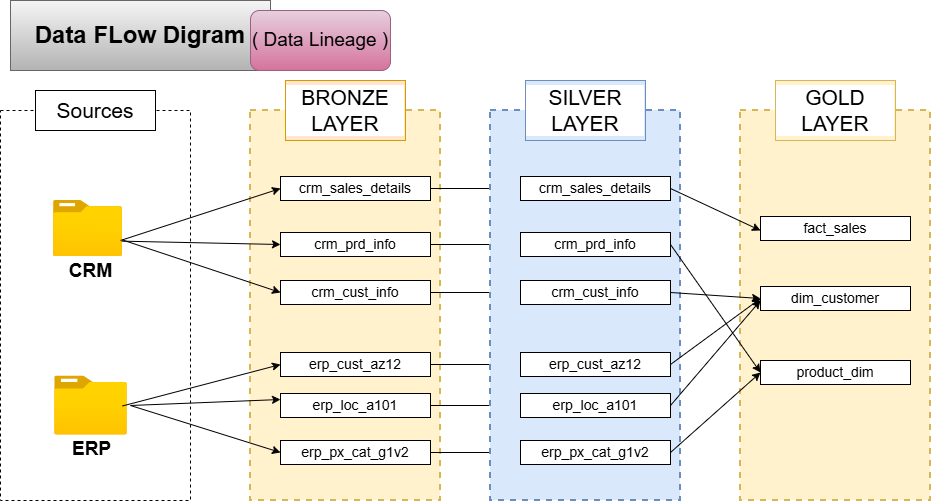

The diagram above was exported from draw.io. Its source (the exported page's mxGraphModel, read from the mxfile embedded in the PNG):
<mxGraphModel dx="983" dy="655" grid="1" gridSize="10" guides="1" tooltips="1" connect="1" arrows="1" fold="1" page="1" pageScale="1" pageWidth="850" pageHeight="1100" math="0" shadow="0">
  <root>
    <mxCell id="0" />
    <mxCell id="1" parent="0" />
    <mxCell id="aHJiI7E5PRM2MMME7oDx-1" parent="1" style="rounded=0;whiteSpace=wrap;html=1;dashed=1;" value="" vertex="1">
      <mxGeometry height="390" width="190" x="30" y="130" as="geometry" />
    </mxCell>
    <mxCell id="aHJiI7E5PRM2MMME7oDx-3" parent="1" style="rounded=0;whiteSpace=wrap;html=1;fontSize=21;labelBackgroundColor=default;labelBorderColor=none;textShadow=0;" value="Sources" vertex="1">
      <mxGeometry height="40" width="120" x="65" y="110" as="geometry" />
    </mxCell>
    <mxCell id="aHJiI7E5PRM2MMME7oDx-4" parent="1" style="image;aspect=fixed;html=1;points=[];align=center;fontSize=12;image=img/lib/azure2/general/Folder_Blank.svg;" value="" vertex="1">
      <mxGeometry height="56.00000000000001" width="69" x="83" y="220" as="geometry" />
    </mxCell>
    <mxCell id="aHJiI7E5PRM2MMME7oDx-5" parent="1" style="image;aspect=fixed;html=1;points=[];align=center;fontSize=12;image=img/lib/azure2/general/Folder_Blank.svg;" value="" vertex="1">
      <mxGeometry height="59" width="72.7" x="84.15" y="395.5" as="geometry" />
    </mxCell>
    <mxCell id="aHJiI7E5PRM2MMME7oDx-10" parent="1" style="text;html=1;whiteSpace=wrap;strokeColor=none;fillColor=none;align=center;verticalAlign=middle;rounded=0;fontSize=19;fontStyle=1" value="CRM" vertex="1">
      <mxGeometry height="30" width="75" x="83" y="276" as="geometry" />
    </mxCell>
    <mxCell id="aHJiI7E5PRM2MMME7oDx-11" parent="1" style="text;html=1;whiteSpace=wrap;strokeColor=none;fillColor=none;align=center;verticalAlign=middle;rounded=0;fontSize=19;fontStyle=1" value="ERP" vertex="1">
      <mxGeometry height="30" width="75" x="84.15" y="454" as="geometry" />
    </mxCell>
    <mxCell id="aHJiI7E5PRM2MMME7oDx-13" parent="1" style="rounded=0;whiteSpace=wrap;html=1;dashed=1;fillColor=#fff2cc;strokeColor=#d6b656;strokeWidth=2;" value="" vertex="1">
      <mxGeometry height="390" width="190" x="280" y="130" as="geometry" />
    </mxCell>
    <mxCell id="aHJiI7E5PRM2MMME7oDx-14" parent="1" style="rounded=0;whiteSpace=wrap;html=1;fontSize=21;labelBackgroundColor=default;labelBorderColor=none;textShadow=0;fillColor=#ffe6cc;strokeColor=#d79b00;" value="BRONZE LAYER" vertex="1">
      <mxGeometry height="60" width="120" x="315" y="100" as="geometry" />
    </mxCell>
    <mxCell id="8FgCx2zKUG5SlgfgZWVT-9" edge="1" parent="1" source="aHJiI7E5PRM2MMME7oDx-15" style="edgeStyle=orthogonalEdgeStyle;rounded=0;orthogonalLoop=1;jettySize=auto;html=1;" target="8FgCx2zKUG5SlgfgZWVT-3">
      <mxGeometry relative="1" as="geometry" />
    </mxCell>
    <mxCell id="aHJiI7E5PRM2MMME7oDx-15" parent="1" style="rounded=0;whiteSpace=wrap;html=1;fontSize=14;" value="crm_cust_info" vertex="1">
      <mxGeometry height="24" width="150" x="310" y="300" as="geometry" />
    </mxCell>
    <mxCell id="8FgCx2zKUG5SlgfgZWVT-10" edge="1" parent="1" source="aHJiI7E5PRM2MMME7oDx-16" style="edgeStyle=orthogonalEdgeStyle;rounded=0;orthogonalLoop=1;jettySize=auto;html=1;" target="8FgCx2zKUG5SlgfgZWVT-4">
      <mxGeometry relative="1" as="geometry" />
    </mxCell>
    <mxCell id="aHJiI7E5PRM2MMME7oDx-16" parent="1" style="rounded=0;whiteSpace=wrap;html=1;fontSize=14;" value="crm_prd_info" vertex="1">
      <mxGeometry height="24" width="150" x="310" y="252" as="geometry" />
    </mxCell>
    <mxCell id="8FgCx2zKUG5SlgfgZWVT-11" edge="1" parent="1" source="aHJiI7E5PRM2MMME7oDx-17" style="edgeStyle=orthogonalEdgeStyle;rounded=0;orthogonalLoop=1;jettySize=auto;html=1;" target="8FgCx2zKUG5SlgfgZWVT-5">
      <mxGeometry relative="1" as="geometry" />
    </mxCell>
    <mxCell id="aHJiI7E5PRM2MMME7oDx-17" parent="1" style="rounded=0;whiteSpace=wrap;html=1;fontSize=14;" value="crm_sales_details" vertex="1">
      <mxGeometry height="24" width="150" x="310" y="196" as="geometry" />
    </mxCell>
    <mxCell id="8FgCx2zKUG5SlgfgZWVT-13" edge="1" parent="1" source="aHJiI7E5PRM2MMME7oDx-21" style="edgeStyle=orthogonalEdgeStyle;rounded=0;orthogonalLoop=1;jettySize=auto;html=1;" target="8FgCx2zKUG5SlgfgZWVT-6">
      <mxGeometry relative="1" as="geometry" />
    </mxCell>
    <mxCell id="aHJiI7E5PRM2MMME7oDx-21" parent="1" style="rounded=0;whiteSpace=wrap;html=1;fontSize=14;" value="erp_cust_az12" vertex="1">
      <mxGeometry height="24" width="150" x="310" y="372" as="geometry" />
    </mxCell>
    <mxCell id="8FgCx2zKUG5SlgfgZWVT-14" edge="1" parent="1" source="aHJiI7E5PRM2MMME7oDx-23" style="edgeStyle=orthogonalEdgeStyle;rounded=0;orthogonalLoop=1;jettySize=auto;html=1;entryX=0;entryY=0.5;entryDx=0;entryDy=0;" target="8FgCx2zKUG5SlgfgZWVT-7">
      <mxGeometry relative="1" as="geometry" />
    </mxCell>
    <mxCell id="aHJiI7E5PRM2MMME7oDx-23" parent="1" style="rounded=0;whiteSpace=wrap;html=1;fontSize=14;" value="erp_loc_a101" vertex="1">
      <mxGeometry height="24" width="150" x="310" y="413" as="geometry" />
    </mxCell>
    <mxCell id="8FgCx2zKUG5SlgfgZWVT-15" edge="1" parent="1" source="aHJiI7E5PRM2MMME7oDx-24" style="edgeStyle=orthogonalEdgeStyle;rounded=0;orthogonalLoop=1;jettySize=auto;html=1;" target="8FgCx2zKUG5SlgfgZWVT-8">
      <mxGeometry relative="1" as="geometry" />
    </mxCell>
    <mxCell id="aHJiI7E5PRM2MMME7oDx-24" parent="1" style="rounded=0;whiteSpace=wrap;html=1;fontSize=14;" value="erp_px_cat_g1v2" vertex="1">
      <mxGeometry height="24" width="150" x="310" y="460" as="geometry" />
    </mxCell>
    <mxCell id="8FgCx2zKUG5SlgfgZWVT-1" parent="1" style="rounded=0;whiteSpace=wrap;html=1;dashed=1;fillColor=#dae8fc;strokeColor=#6c8ebf;strokeWidth=2;" value="" vertex="1">
      <mxGeometry height="390" width="190" x="520" y="130" as="geometry" />
    </mxCell>
    <mxCell id="8FgCx2zKUG5SlgfgZWVT-2" parent="1" style="rounded=0;whiteSpace=wrap;html=1;fontSize=21;labelBackgroundColor=default;labelBorderColor=none;textShadow=0;fillColor=#dae8fc;strokeColor=#6c8ebf;" value="SILVER LAYER" vertex="1">
      <mxGeometry height="60" width="120" x="555" y="100" as="geometry" />
    </mxCell>
    <mxCell id="8FgCx2zKUG5SlgfgZWVT-3" parent="1" style="rounded=0;whiteSpace=wrap;html=1;fontSize=14;" value="crm_cust_info" vertex="1">
      <mxGeometry height="24" width="150" x="550" y="300" as="geometry" />
    </mxCell>
    <mxCell id="8FgCx2zKUG5SlgfgZWVT-4" parent="1" style="rounded=0;whiteSpace=wrap;html=1;fontSize=14;" value="crm_prd_info" vertex="1">
      <mxGeometry height="24" width="150" x="550" y="252" as="geometry" />
    </mxCell>
    <mxCell id="8FgCx2zKUG5SlgfgZWVT-5" parent="1" style="rounded=0;whiteSpace=wrap;html=1;fontSize=14;" value="crm_sales_details" vertex="1">
      <mxGeometry height="24" width="150" x="550" y="196" as="geometry" />
    </mxCell>
    <mxCell id="8FgCx2zKUG5SlgfgZWVT-6" parent="1" style="rounded=0;whiteSpace=wrap;html=1;fontSize=14;" value="erp_cust_az12" vertex="1">
      <mxGeometry height="24" width="150" x="550" y="372" as="geometry" />
    </mxCell>
    <mxCell id="8FgCx2zKUG5SlgfgZWVT-7" parent="1" style="rounded=0;whiteSpace=wrap;html=1;fontSize=14;" value="erp_loc_a101" vertex="1">
      <mxGeometry height="24" width="150" x="550" y="413" as="geometry" />
    </mxCell>
    <mxCell id="8FgCx2zKUG5SlgfgZWVT-8" parent="1" style="rounded=0;whiteSpace=wrap;html=1;fontSize=14;" value="erp_px_cat_g1v2" vertex="1">
      <mxGeometry height="24" width="150" x="550" y="460" as="geometry" />
    </mxCell>
    <mxCell id="4DFM9AfRiJo5eRkJfEFI-8" parent="1" style="rounded=0;whiteSpace=wrap;html=1;dashed=1;fillColor=#fff2cc;strokeColor=#d6b656;strokeWidth=2;" value="" vertex="1">
      <mxGeometry height="390" width="190" x="770" y="130" as="geometry" />
    </mxCell>
    <mxCell id="4DFM9AfRiJo5eRkJfEFI-9" parent="1" style="rounded=0;whiteSpace=wrap;html=1;fontSize=21;labelBackgroundColor=default;labelBorderColor=none;textShadow=0;fillColor=#fff2cc;strokeColor=#d6b656;" value="GOLD LAYER" vertex="1">
      <mxGeometry height="60" width="120" x="805" y="100" as="geometry" />
    </mxCell>
    <mxCell id="4DFM9AfRiJo5eRkJfEFI-10" parent="1" style="rounded=0;whiteSpace=wrap;html=1;fontSize=14;" value="fact_sales" vertex="1">
      <mxGeometry height="24" width="150" x="790" y="236" as="geometry" />
    </mxCell>
    <mxCell id="4DFM9AfRiJo5eRkJfEFI-11" parent="1" style="rounded=0;whiteSpace=wrap;html=1;fontSize=14;" value="dim_customer" vertex="1">
      <mxGeometry height="24" width="150" x="790" y="306" as="geometry" />
    </mxCell>
    <mxCell id="4DFM9AfRiJo5eRkJfEFI-12" parent="1" style="rounded=0;whiteSpace=wrap;html=1;fontSize=14;" value="product_dim" vertex="1">
      <mxGeometry height="24" width="150" x="790" y="380" as="geometry" />
    </mxCell>
    <mxCell id="4DFM9AfRiJo5eRkJfEFI-16" edge="1" parent="1" source="8FgCx2zKUG5SlgfgZWVT-5" style="endArrow=classic;html=1;rounded=0;exitX=1;exitY=0.5;exitDx=0;exitDy=0;" value="">
      <mxGeometry height="50" relative="1" width="50" as="geometry">
        <mxPoint x="710" y="280" as="sourcePoint" />
        <mxPoint x="790" y="250" as="targetPoint" />
      </mxGeometry>
    </mxCell>
    <mxCell id="4DFM9AfRiJo5eRkJfEFI-17" edge="1" parent="1" source="8FgCx2zKUG5SlgfgZWVT-3" style="endArrow=classic;html=1;rounded=0;exitX=1;exitY=0.5;exitDx=0;exitDy=0;entryX=0;entryY=0.5;entryDx=0;entryDy=0;" target="4DFM9AfRiJo5eRkJfEFI-11" value="">
      <mxGeometry height="50" relative="1" width="50" as="geometry">
        <mxPoint x="720" y="262" as="sourcePoint" />
        <mxPoint x="810" y="220" as="targetPoint" />
      </mxGeometry>
    </mxCell>
    <mxCell id="4DFM9AfRiJo5eRkJfEFI-18" edge="1" parent="1" source="8FgCx2zKUG5SlgfgZWVT-6" style="endArrow=classic;html=1;rounded=0;exitX=1;exitY=0.5;exitDx=0;exitDy=0;entryX=0;entryY=0.5;entryDx=0;entryDy=0;" target="4DFM9AfRiJo5eRkJfEFI-11" value="">
      <mxGeometry height="50" relative="1" width="50" as="geometry">
        <mxPoint x="700" y="370" as="sourcePoint" />
        <mxPoint x="790" y="480" as="targetPoint" />
      </mxGeometry>
    </mxCell>
    <mxCell id="4DFM9AfRiJo5eRkJfEFI-19" edge="1" parent="1" source="8FgCx2zKUG5SlgfgZWVT-7" style="endArrow=classic;html=1;rounded=0;exitX=1;exitY=0.5;exitDx=0;exitDy=0;" value="">
      <mxGeometry height="50" relative="1" width="50" as="geometry">
        <mxPoint x="750" y="390" as="sourcePoint" />
        <mxPoint x="790" y="320" as="targetPoint" />
      </mxGeometry>
    </mxCell>
    <mxCell id="4DFM9AfRiJo5eRkJfEFI-20" edge="1" parent="1" source="8FgCx2zKUG5SlgfgZWVT-8" style="endArrow=classic;html=1;rounded=0;exitX=1;exitY=0.5;exitDx=0;exitDy=0;entryX=0;entryY=0.5;entryDx=0;entryDy=0;" target="4DFM9AfRiJo5eRkJfEFI-12" value="">
      <mxGeometry height="50" relative="1" width="50" as="geometry">
        <mxPoint x="720" y="540" as="sourcePoint" />
        <mxPoint x="810" y="650" as="targetPoint" />
      </mxGeometry>
    </mxCell>
    <mxCell id="4DFM9AfRiJo5eRkJfEFI-21" edge="1" parent="1" source="8FgCx2zKUG5SlgfgZWVT-4" style="endArrow=classic;html=1;rounded=0;exitX=1;exitY=0.5;exitDx=0;exitDy=0;entryX=0;entryY=0.5;entryDx=0;entryDy=0;" target="4DFM9AfRiJo5eRkJfEFI-12" value="">
      <mxGeometry height="50" relative="1" width="50" as="geometry">
        <mxPoint x="700" y="260" as="sourcePoint" />
        <mxPoint x="790" y="370" as="targetPoint" />
      </mxGeometry>
    </mxCell>
    <mxCell id="4DFM9AfRiJo5eRkJfEFI-22" edge="1" parent="1" source="aHJiI7E5PRM2MMME7oDx-4" style="endArrow=classic;html=1;rounded=0;entryX=0;entryY=0.5;entryDx=0;entryDy=0;exitX=0.971;exitY=0.714;exitDx=0;exitDy=0;exitPerimeter=0;" target="aHJiI7E5PRM2MMME7oDx-17" value="">
      <mxGeometry height="50" relative="1" width="50" as="geometry">
        <mxPoint x="160" y="260" as="sourcePoint" />
        <mxPoint x="350" y="380" as="targetPoint" />
      </mxGeometry>
    </mxCell>
    <mxCell id="4DFM9AfRiJo5eRkJfEFI-23" edge="1" parent="1" source="aHJiI7E5PRM2MMME7oDx-4" style="endArrow=classic;html=1;rounded=0;exitX=0.99;exitY=0.726;exitDx=0;exitDy=0;entryX=0;entryY=0.5;entryDx=0;entryDy=0;exitPerimeter=0;" target="aHJiI7E5PRM2MMME7oDx-16" value="">
      <mxGeometry height="50" relative="1" width="50" as="geometry">
        <mxPoint x="210" y="260" as="sourcePoint" />
        <mxPoint x="300" y="370" as="targetPoint" />
      </mxGeometry>
    </mxCell>
    <mxCell id="4DFM9AfRiJo5eRkJfEFI-25" edge="1" parent="1" source="aHJiI7E5PRM2MMME7oDx-4" style="endArrow=classic;html=1;rounded=0;entryX=0;entryY=0.5;entryDx=0;entryDy=0;" target="aHJiI7E5PRM2MMME7oDx-15" value="">
      <mxGeometry height="50" relative="1" width="50" as="geometry">
        <mxPoint x="160" y="260" as="sourcePoint" />
        <mxPoint x="250" y="420" as="targetPoint" />
      </mxGeometry>
    </mxCell>
    <mxCell id="4DFM9AfRiJo5eRkJfEFI-26" edge="1" parent="1" source="aHJiI7E5PRM2MMME7oDx-5" style="endArrow=classic;html=1;rounded=0;entryX=0;entryY=0.5;entryDx=0;entryDy=0;exitX=0.933;exitY=0.508;exitDx=0;exitDy=0;exitPerimeter=0;" target="aHJiI7E5PRM2MMME7oDx-21" value="">
      <mxGeometry height="50" relative="1" width="50" as="geometry">
        <mxPoint x="160" y="430" as="sourcePoint" />
        <mxPoint x="320" y="580" as="targetPoint" />
      </mxGeometry>
    </mxCell>
    <mxCell id="4DFM9AfRiJo5eRkJfEFI-27" edge="1" parent="1" style="endArrow=classic;html=1;rounded=0;entryX=0;entryY=0.25;entryDx=0;entryDy=0;" target="aHJiI7E5PRM2MMME7oDx-23" value="">
      <mxGeometry height="50" relative="1" width="50" as="geometry">
        <mxPoint x="160" y="425" as="sourcePoint" />
        <mxPoint x="350" y="570" as="targetPoint" />
      </mxGeometry>
    </mxCell>
    <mxCell id="4DFM9AfRiJo5eRkJfEFI-28" edge="1" parent="1" style="endArrow=classic;html=1;rounded=0;entryX=0;entryY=0.5;entryDx=0;entryDy=0;" target="aHJiI7E5PRM2MMME7oDx-24" value="">
      <mxGeometry height="50" relative="1" width="50" as="geometry">
        <mxPoint x="160" y="425" as="sourcePoint" />
        <mxPoint x="340" y="630" as="targetPoint" />
      </mxGeometry>
    </mxCell>
    <mxCell id="E5Oi_4AY397HuF6-cE7I-1" parent="1" style="rounded=0;whiteSpace=wrap;html=1;fillColor=#f5f5f5;gradientColor=#b3b3b3;strokeColor=#666666;" value="&lt;span style=&quot;font-size: 24px; font-weight: 700;&quot;&gt;Data FLow Digram&lt;/span&gt;" vertex="1">
      <mxGeometry height="70" width="260" x="40" y="20" as="geometry" />
    </mxCell>
    <mxCell id="E5Oi_4AY397HuF6-cE7I-3" parent="1" style="rounded=1;whiteSpace=wrap;html=1;fontSize=19;fontStyle=0;fillColor=#e6d0de;gradientColor=#d5739d;strokeColor=#996185;" value="( Data Lineage )" vertex="1">
      <mxGeometry height="60" width="140" x="280" y="30" as="geometry" />
    </mxCell>
  </root>
</mxGraphModel>